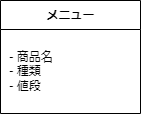

The diagram above was exported from draw.io. Its source (the exported page's mxGraphModel, read from the mxfile embedded in the PNG):
<mxGraphModel dx="699" dy="549" grid="1" gridSize="10" guides="1" tooltips="1" connect="1" arrows="1" fold="1" page="1" pageScale="1" pageWidth="827" pageHeight="1169" math="0" shadow="0">
  <root>
    <mxCell id="0" />
    <mxCell id="1" parent="0" />
    <mxCell id="2" value="メニュー" style="swimlane;fontStyle=1;align=center;verticalAlign=middle;childLayout=stackLayout;horizontal=1;startSize=29;horizontalStack=0;resizeParent=1;resizeParentMax=0;resizeLast=0;collapsible=0;marginBottom=0;html=1;" vertex="1" parent="1">
      <mxGeometry x="140" y="210" width="140" height="113" as="geometry" />
    </mxCell>
    <mxCell id="3" value="&amp;nbsp;- 商品名&lt;br&gt;&amp;nbsp;- 種類&lt;br&gt;&amp;nbsp;- 値段" style="text;html=1;strokeColor=none;fillColor=none;align=left;verticalAlign=middle;spacingLeft=4;spacingRight=4;overflow=hidden;rotatable=0;points=[[0,0.5],[1,0.5]];portConstraint=eastwest;" vertex="1" parent="2">
      <mxGeometry y="29" width="140" height="84" as="geometry" />
    </mxCell>
  </root>
</mxGraphModel>